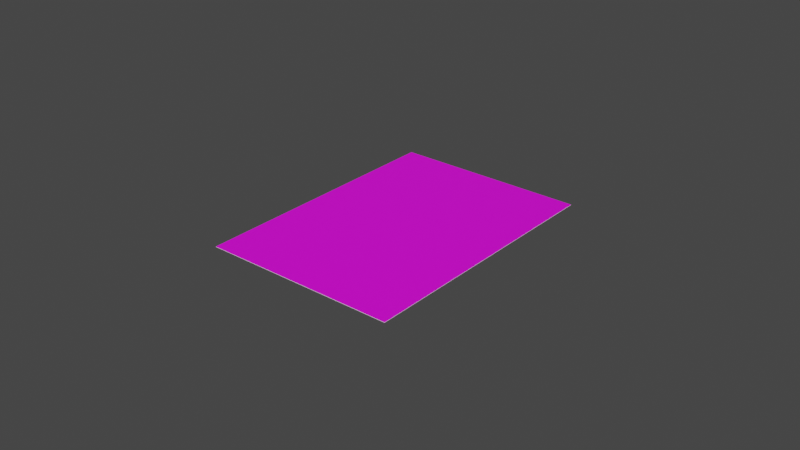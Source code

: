# Source: Card.blend  (saved by Blender 2.92.15; exported with 4.5.12 LTS)
import bpy
from mathutils import Matrix  # noqa: F401  (used for matrix-valued properties, if any)

bpy.ops.wm.read_factory_settings(use_empty=True)
scene = bpy.context.scene
scene.name = 'Scene'

# ---- collections
col_collection = bpy.data.collections.new('Collection'); scene.collection.children.link(col_collection)

# ---- images (referenced by path relative to the original .blend; pixels are not part of the script)
import os
ASSET_DIR = os.environ.get("B2B_ASSET_DIR", "")  # directory of the original .blend (textures are referenced by path, not embedded)
HERE = os.path.dirname(os.path.abspath(__file__))  # packed textures are extracted next to this script under _unpacked/

def load_image(name, relpath, width, height, colorspace="sRGB"):
    """Load a texture the original file referenced (path relative to the .blend, or extracted next to this script)."""
    p = next((c for c in (os.path.join(HERE, relpath), os.path.join(ASSET_DIR, relpath)) if relpath and os.path.exists(c)), "")
    if p:
        img = bpy.data.images.load(p, check_existing=True)
        img.name = name
    else:  # same state as the original file: an image datablock whose file is absent (Cycles renders it pink)
        img = bpy.data.images.new(name, width, height)
        img.source = "FILE"
        img.filepath = "//" + (relpath or name)
    img.colorspace_settings.name = colorspace
    return img
img_cards_png = load_image('cards.png', 'cards.png', 1024, 1024, 'sRGB')
img_card_back_png = load_image('card_back.png', 'card_back.png', 1024, 1024, 'sRGB')

# ---- materials (node trees are filled in below, after node groups)
mat_front = bpy.data.materials.new('Front')
mat_front.use_transparent_shadow = False
mat_back = bpy.data.materials.new('Back')
mat_back.use_transparent_shadow = False
mat_side = bpy.data.materials.new('Side')
mat_side.use_transparent_shadow = False

# ---- material node trees
mat_front.use_nodes = True; mat_front.node_tree.nodes.clear()
_N = mat_front.node_tree.nodes; _L = mat_front.node_tree.links
n0 = _N.new('ShaderNodeBsdfPrincipled'); n0.name = 'Principled BSDF'; n0.location = (10, 300)
n0.distribution = 'GGX'
n0.subsurface_method = 'BURLEY'
n0.inputs[3].default_value = 1.45
n0.inputs[27].default_value = (0.0, 0.0, 0.0, 1.0)
n0.inputs[28].default_value = 1.0
n1 = _N.new('ShaderNodeOutputMaterial'); n1.name = 'Material Output'; n1.location = (300, 300)
n2 = _N.new('ShaderNodeTexImage'); n2.name = 'Image Texture'; n2.location = (-280, 280)
n2.image = img_cards_png
_L.new(n0.outputs[0], n1.inputs[0])
_L.new(n2.outputs[0], n0.inputs[0])
n1.is_active_output = True
mat_back.use_nodes = True; mat_back.node_tree.nodes.clear()
_N = mat_back.node_tree.nodes; _L = mat_back.node_tree.links
n0 = _N.new('ShaderNodeBsdfPrincipled'); n0.name = 'Principled BSDF'; n0.location = (10, 300)
n0.distribution = 'GGX'
n0.subsurface_method = 'BURLEY'
n0.inputs[3].default_value = 1.45
n0.inputs[13].default_value = 0.25
n0.inputs[27].default_value = (0.0, 0.0, 0.0, 1.0)
n0.inputs[28].default_value = 1.0
n1 = _N.new('ShaderNodeOutputMaterial'); n1.name = 'Material Output'; n1.location = (300, 300)
n2 = _N.new('ShaderNodeTexImage'); n2.name = 'Image Texture'; n2.location = (-280, 280)
n2.image = img_card_back_png
_L.new(n0.outputs[0], n1.inputs[0])
_L.new(n2.outputs[0], n0.inputs[0])
n1.is_active_output = True
mat_side.use_nodes = True; mat_side.node_tree.nodes.clear()
_N = mat_side.node_tree.nodes; _L = mat_side.node_tree.links
n0 = _N.new('ShaderNodeBsdfPrincipled'); n0.name = 'Principled BSDF'; n0.location = (10, 300)
n0.distribution = 'GGX'
n0.subsurface_method = 'BURLEY'
n0.inputs[2].default_value = 0.8
n0.inputs[3].default_value = 1.45
n0.inputs[13].default_value = 0.1
n0.inputs[27].default_value = (0.0, 0.0, 0.0, 1.0)
n0.inputs[28].default_value = 1.0
n1 = _N.new('ShaderNodeOutputMaterial'); n1.name = 'Material Output'; n1.location = (300, 300)
n2 = _N.new('ShaderNodeRGB'); n2.name = 'RGB'; n2.location = (-280, 280)
n2.outputs[0].default_value = (1.0, 1.0, 1.0, 1.0)
_L.new(n0.outputs[0], n1.inputs[0])
_L.new(n2.outputs[0], n0.inputs[0])
n1.is_active_output = True

# ---- world
world_world = bpy.data.worlds.new('World'); scene.world = world_world
world_world.use_nodes = True; world_world.node_tree.nodes.clear()
_N = world_world.node_tree.nodes; _L = world_world.node_tree.links
n0 = _N.new('ShaderNodeOutputWorld'); n0.name = 'World Output'; n0.location = (300, 300)
n1 = _N.new('ShaderNodeBackground'); n1.name = 'Background'; n1.location = (10, 300)
n1.inputs[0].default_value = (0.05088, 0.05088, 0.05088, 1.0)
_L.new(n1.outputs[0], n0.inputs[0])
n0.is_active_output = True
world_world.color = (0.05088, 0.05088, 0.05088)
world_world.use_sun_shadow = False
world_world.sun_shadow_jitter_overblur = 0.0

# ---- meshes
me_cube_001 = bpy.data.meshes.new('Cube.001')
me_cube_001.from_pydata([(0.03125, -0.0435, -5e-05), (0.03125, -0.0435, 5e-05), (-0.03125, -0.0435, -5e-05), (-0.03125, -0.0435, 5e-05), (0.03125, 0.0435, -5e-05), (0.03125, 0.0435, 5e-05), (-0.03125, 0.0435, -5e-05), (-0.03125, 0.0435, 5e-05)], [], [(0, 1, 3, 2), (2, 3, 7, 6), (6, 7, 5, 4), (4, 5, 1, 0), (2, 6, 4, 0), (7, 3, 1, 5)])
me_cube_001.polygons.foreach_set('material_index', [2, 2, 2, 2, 1, 0])
_uv = me_cube_001.uv_layers.new(name='UVMap')
_uv.uv.foreach_set('vector', [0.5805, 1.144, 0.5805, 2.108, -0.3827, 2.108, -0.3827, 1.144, 0.5805, 2.108, 0.5805, 3.071, -0.3827, 3.071, -0.3827, 2.108, 1.544, 1.144, 1.544, 2.108, 0.5805, 2.108, 0.5805, 1.144, 1.544, 2.108, 1.544, 3.071, 0.5805, 3.071, 0.5805, 2.108, 0.0, 1.192e-07, 1.0, 0.0, 1.0, 1.0, 5.96e-08, 1.0, 0.000756, 0.9992, 0.0007559, 0.7517, 0.07654, 0.7517, 0.07654, 0.9992])
me_cube_001.materials.append(mat_front)
me_cube_001.materials.append(mat_back)
me_cube_001.materials.append(mat_side)
me_cube_001.use_remesh_fix_poles = True
me_cube_001.use_remesh_preserve_attributes = False
me_cube_001.use_mirror_vertex_groups = False
me_cube_001.update()

# ---- objects
ob_card = bpy.data.objects.new('Card', me_cube_001)

# ---- transforms, parenting, visibility, modifiers, constraints
ob_card.location = (0.0, 0.0, 0.0)
ob_card.lineart.crease_threshold = 0.0

# ---- collection membership
col_collection.objects.link(ob_card)

# ---- scene / render settings (as saved in the file)
scene.frame_start = 1; scene.frame_end = 20; scene.frame_set(1)
scene.render.engine = 'BLENDER_EEVEE_NEXT'
scene.cycles.use_denoising = False
scene.cycles.samples = 128
scene.cycles.sampling_pattern = 'TABULATED_SOBOL'
scene.cycles.use_adaptive_sampling = False
scene.cycles.use_light_tree = False
scene.view_settings.view_transform = 'Filmic'
bpy.context.view_layer.update()

# ---- added for rendering (the .blend has no active camera and no usable light): camera, sun
cam_auto = bpy.data.cameras.new('AutoCamera')
cam_auto.lens = 50.0
cam_auto.sensor_width = 36.0
cam_auto.clip_end = 1000.0
ob_auto_camera = bpy.data.objects.new('AutoCamera', cam_auto)
scene.collection.objects.link(ob_auto_camera)
ob_auto_camera.location = (0.185045, -0.222054, 0.148036)
ob_auto_camera.rotation_euler = (1.09748, -7.21219e-08, 0.694738)
scene.camera = ob_auto_camera
light_auto_sun = bpy.data.lights.new('AutoSun', 'SUN')
light_auto_sun.energy = 3.0
light_auto_sun.angle = 0.0523599
ob_auto_sun = bpy.data.objects.new('AutoSun', light_auto_sun)
scene.collection.objects.link(ob_auto_sun)
ob_auto_sun.rotation_euler = (0.872665, 0.174533, 0.523599)
bpy.context.view_layer.update()
